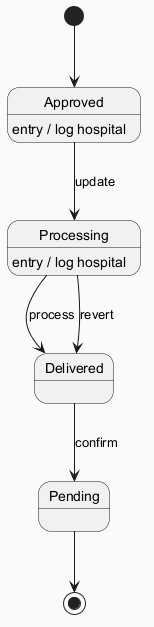

The diagram above was rendered by PlantUML. Its source (embedded in the PNG):
@startuml
skinparam backgroundColor #FAFAFA
skinparam classBackgroundColor #FFF3E0
skinparam classBorderColor #E65100
[*] --> Approved
Approved --> Processing : update
Approved : entry / log hospital
Processing --> Delivered : process
Processing : entry / log hospital
Delivered --> Pending : confirm
Processing --> Delivered : revert
Pending --> [*]
@enduml